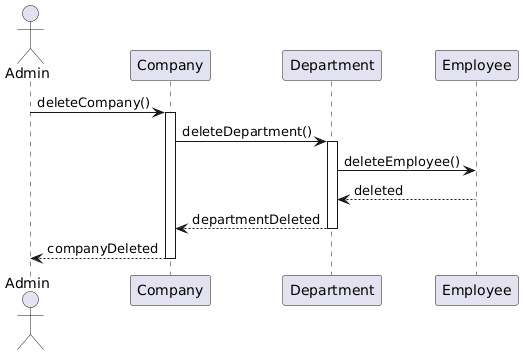

The diagram above was rendered by PlantUML. Its source (embedded in the PNG):
@startuml
actor Admin
participant Company
participant Department
participant Employee

Admin -> Company : deleteCompany()
activate Company

Company -> Department : deleteDepartment()
activate Department

Department -> Employee : deleteEmployee()
Employee --> Department : deleted
deactivate Employee

Department --> Company : departmentDeleted
deactivate Department

Company --> Admin : companyDeleted
deactivate Company
@enduml